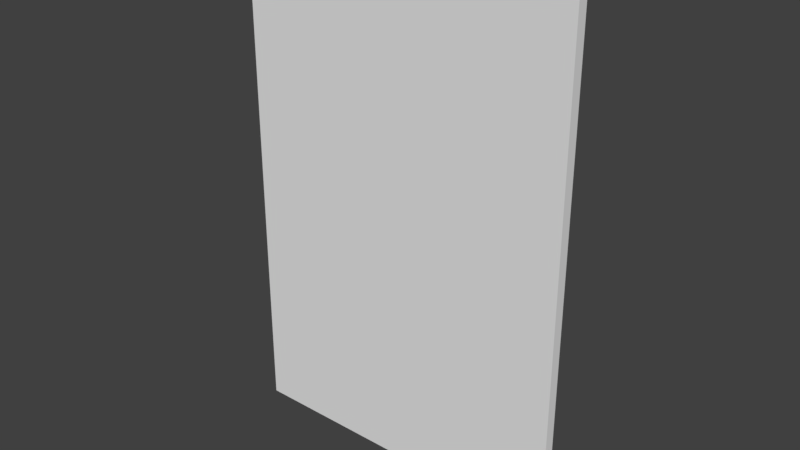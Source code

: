 # Source: Shelf_1.blend  (saved by Blender 2.79.0; exported with 4.5.12 LTS)
import bpy
from mathutils import Matrix  # noqa: F401  (used for matrix-valued properties, if any)

bpy.ops.wm.read_factory_settings(use_empty=True)
scene = bpy.context.scene
scene.name = 'Scene'

# ---- collections
col_collection_1 = bpy.data.collections.new('Collection 1'); scene.collection.children.link(col_collection_1)

# ---- world
world_world = bpy.data.worlds.new('World'); scene.world = world_world
world_world.color = (0.05088, 0.05088, 0.05088)
world_world.use_sun_shadow = False
world_world.sun_shadow_jitter_overblur = 0.0
world_world.cycles.sampling_method = 'MANUAL'

# ---- meshes
me_cube_001 = bpy.data.meshes.new('Cube.001')
me_cube_001.from_pydata([(2.0, -0.125, -7.451e-08), (2.0, 0.125, -7.451e-08), (2.0, -0.125, 2.5), (2.0, 0.125, 2.5), (-2.0, -0.125, -7.451e-08), (-2.0, -0.125, 2.5), (-2.0, 0.125, 2.5), (-2.0, 0.125, -7.451e-08)], [], [(2, 3, 6, 5), (2, 0, 1, 3), (0, 2, 5, 4), (6, 7, 4, 5), (7, 6, 3, 1), (4, 7, 1, 0)])
_uv = me_cube_001.uv_layers.new(name='UVMap')
_uv.uv.foreach_set('vector', [0.7036, 0.4911, 0.7036, 0.5156, 0.3106, 0.5156, 0.3106, 0.4911, 0.0, 0.0, 0.0, 0.0, 0.0, 0.0, 0.0, 0.0, 0.7036, 0.2454, 0.7036, 0.4911, 0.3106, 0.4911, 0.3106, 0.2454, 0.0, 0.0, 0.0, 0.0, 0.0, 0.0, 0.0, 0.0, 0.3106, 0.7612, 0.3106, 0.5156, 0.7036, 0.5156, 0.7036, 0.7612, 0.3106, 0.7858, 0.3106, 0.7612, 0.7036, 0.7612, 0.7036, 0.7858])
me_cube_001.use_remesh_preserve_volume = False
me_cube_001.use_remesh_preserve_attributes = False
me_cube_001.use_mirror_vertex_groups = False
me_cube_001.update()

# ---- objects
ob_cube_001 = bpy.data.objects.new('Cube.001', me_cube_001)

# ---- transforms, parenting, visibility, modifiers, constraints
ob_cube_001.location = (0.0, 1.425, 0.0)
ob_cube_001.scale = (1.0, 0.5, 2.4)
ob_cube_001.lineart.crease_threshold = 0.0

# ---- collection membership
col_collection_1.objects.link(ob_cube_001)

# ---- scene / render settings (as saved in the file)
scene.frame_start = 1; scene.frame_end = 250; scene.frame_set(1)
scene.render.engine = 'BLENDER_EEVEE_NEXT'
scene.render.resolution_percentage = 50
scene.render.dither_intensity = 0.0
scene.cycles.use_denoising = False
scene.cycles.samples = 128
scene.cycles.sampling_pattern = 'TABULATED_SOBOL'
scene.cycles.use_adaptive_sampling = False
scene.cycles.use_light_tree = False
scene.cycles.blur_glossy = 0.0
scene.cycles.sample_clamp_indirect = 0.0
scene.view_settings.view_transform = 'Standard'
bpy.context.view_layer.update()

# ---- added for rendering (the .blend has no active camera and no usable light): camera, sun
cam_auto = bpy.data.cameras.new('AutoCamera')
cam_auto.lens = 50.0
cam_auto.sensor_width = 36.0
cam_auto.clip_end = 1000.0
ob_auto_camera = bpy.data.objects.new('AutoCamera', cam_auto)
scene.collection.objects.link(ob_auto_camera)
ob_auto_camera.location = (6.67289, -6.58247, 8.33831)
ob_auto_camera.rotation_euler = (1.09748, -7.21219e-08, 0.694738)
scene.camera = ob_auto_camera
light_auto_sun = bpy.data.lights.new('AutoSun', 'SUN')
light_auto_sun.energy = 3.0
light_auto_sun.angle = 0.0523599
ob_auto_sun = bpy.data.objects.new('AutoSun', light_auto_sun)
scene.collection.objects.link(ob_auto_sun)
ob_auto_sun.rotation_euler = (0.872665, 0.174533, 0.523599)
bpy.context.view_layer.update()
